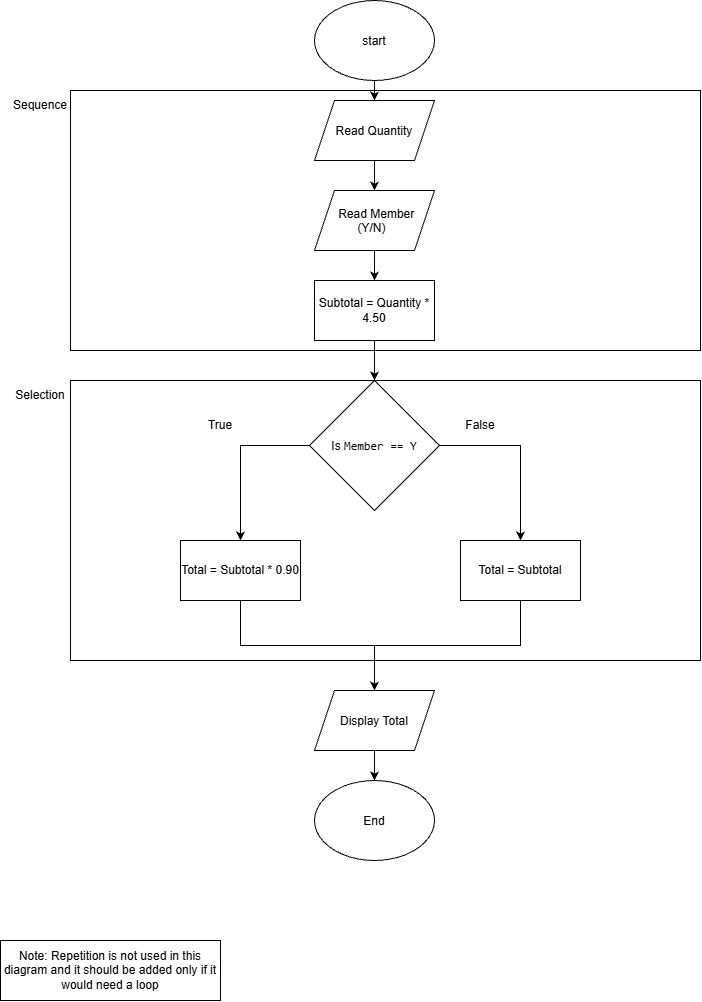

The diagram above was exported from draw.io. Its source (the exported page's mxGraphModel, read from the mxfile embedded in the PNG):
<mxGraphModel dx="2054" dy="1103" grid="1" gridSize="10" guides="1" tooltips="1" connect="1" arrows="1" fold="1" page="1" pageScale="1" pageWidth="827" pageHeight="1169" math="0" shadow="0">
  <root>
    <mxCell id="0" />
    <mxCell id="1" parent="0" />
    <mxCell id="v6O48isXXIEWifXZonXA-24" parent="1" style="rounded=0;whiteSpace=wrap;html=1;fillColor=none;" value="" vertex="1">
      <mxGeometry height="260" width="630" x="110" y="150" as="geometry" />
    </mxCell>
    <mxCell id="v6O48isXXIEWifXZonXA-26" parent="1" style="rounded=0;whiteSpace=wrap;html=1;fillColor=none;" value="" vertex="1">
      <mxGeometry height="280" width="630" x="110" y="440" as="geometry" />
    </mxCell>
    <mxCell id="v6O48isXXIEWifXZonXA-20" edge="1" parent="1" source="v6O48isXXIEWifXZonXA-1" style="edgeStyle=orthogonalEdgeStyle;rounded=0;orthogonalLoop=1;jettySize=auto;html=1;exitX=0.5;exitY=1;exitDx=0;exitDy=0;entryX=0.5;entryY=0;entryDx=0;entryDy=0;defaultLabelBackgroundColor=page;" target="v6O48isXXIEWifXZonXA-4">
      <mxGeometry relative="1" as="geometry" />
    </mxCell>
    <mxCell id="v6O48isXXIEWifXZonXA-1" parent="1" style="ellipse;whiteSpace=wrap;html=1;shapeInside=1;" value="start" vertex="1">
      <mxGeometry height="80" width="120" x="354" y="60" as="geometry" />
    </mxCell>
    <mxCell id="v6O48isXXIEWifXZonXA-9" edge="1" parent="1" source="v6O48isXXIEWifXZonXA-3" style="edgeStyle=orthogonalEdgeStyle;rounded=0;orthogonalLoop=1;jettySize=auto;html=1;exitX=0.5;exitY=1;exitDx=0;exitDy=0;entryX=0.5;entryY=0;entryDx=0;entryDy=0;defaultLabelBackgroundColor=page;" target="v6O48isXXIEWifXZonXA-8">
      <mxGeometry relative="1" as="geometry" />
    </mxCell>
    <mxCell id="v6O48isXXIEWifXZonXA-3" parent="1" style="rounded=0;whiteSpace=wrap;html=1;" value="Subtotal = Quantity * 4.50" vertex="1">
      <mxGeometry height="60" width="120" x="354" y="340" as="geometry" />
    </mxCell>
    <mxCell id="v6O48isXXIEWifXZonXA-6" edge="1" parent="1" source="v6O48isXXIEWifXZonXA-4" style="edgeStyle=orthogonalEdgeStyle;rounded=0;orthogonalLoop=1;jettySize=auto;html=1;exitX=0.5;exitY=1;exitDx=0;exitDy=0;entryX=0.5;entryY=0;entryDx=0;entryDy=0;defaultLabelBackgroundColor=page;" target="v6O48isXXIEWifXZonXA-5">
      <mxGeometry relative="1" as="geometry" />
    </mxCell>
    <mxCell id="v6O48isXXIEWifXZonXA-4" parent="1" style="shape=parallelogram;perimeter=parallelogramPerimeter;whiteSpace=wrap;html=1;shapeInside=1;fixedSize=1;" value="Read Quantity" vertex="1">
      <mxGeometry height="60" width="120" x="354" y="160" as="geometry" />
    </mxCell>
    <mxCell id="v6O48isXXIEWifXZonXA-7" edge="1" parent="1" source="v6O48isXXIEWifXZonXA-5" style="edgeStyle=orthogonalEdgeStyle;rounded=0;orthogonalLoop=1;jettySize=auto;html=1;exitX=0.5;exitY=1;exitDx=0;exitDy=0;entryX=0.5;entryY=0;entryDx=0;entryDy=0;defaultLabelBackgroundColor=page;" target="v6O48isXXIEWifXZonXA-3">
      <mxGeometry relative="1" as="geometry" />
    </mxCell>
    <mxCell id="v6O48isXXIEWifXZonXA-5" parent="1" style="shape=parallelogram;perimeter=parallelogramPerimeter;whiteSpace=wrap;html=1;shapeInside=1;fixedSize=1;" value="Read Member (Y/N)" vertex="1">
      <mxGeometry height="60" width="120" x="354" y="250" as="geometry" />
    </mxCell>
    <mxCell id="v6O48isXXIEWifXZonXA-16" edge="1" parent="1" source="v6O48isXXIEWifXZonXA-8" style="edgeStyle=orthogonalEdgeStyle;rounded=0;orthogonalLoop=1;jettySize=auto;html=1;exitX=1;exitY=0.5;exitDx=0;exitDy=0;entryX=0.5;entryY=0;entryDx=0;entryDy=0;defaultLabelBackgroundColor=page;" target="v6O48isXXIEWifXZonXA-15">
      <mxGeometry relative="1" as="geometry" />
    </mxCell>
    <mxCell id="v6O48isXXIEWifXZonXA-8" parent="1" style="rhombus;whiteSpace=wrap;html=1;shapeInside=1;" value="Is &lt;code&gt;Member == Y&lt;/code&gt;" vertex="1">
      <mxGeometry height="130" width="130" x="349" y="440" as="geometry" />
    </mxCell>
    <mxCell id="v6O48isXXIEWifXZonXA-19" edge="1" parent="1" source="v6O48isXXIEWifXZonXA-10" style="edgeStyle=orthogonalEdgeStyle;rounded=0;orthogonalLoop=1;jettySize=auto;html=1;exitX=0.5;exitY=1;exitDx=0;exitDy=0;entryX=0.5;entryY=0;entryDx=0;entryDy=0;defaultLabelBackgroundColor=page;" target="v6O48isXXIEWifXZonXA-17">
      <mxGeometry relative="1" as="geometry" />
    </mxCell>
    <mxCell id="v6O48isXXIEWifXZonXA-10" parent="1" style="rounded=0;whiteSpace=wrap;html=1;" value="Total = Subtotal * 0.90" vertex="1">
      <mxGeometry height="60" width="120" x="220" y="600" as="geometry" />
    </mxCell>
    <mxCell id="v6O48isXXIEWifXZonXA-12" edge="1" parent="1" source="v6O48isXXIEWifXZonXA-8" style="edgeStyle=orthogonalEdgeStyle;rounded=0;orthogonalLoop=1;jettySize=auto;html=1;innerLoopWaypoints=1;exitX=0;exitY=0.5;exitDx=0;exitDy=0;entryX=0;entryY=0.5;entryDx=0;entryDy=0;defaultLabelBackgroundColor=page;" target="v6O48isXXIEWifXZonXA-8">
      <mxGeometry relative="1" as="geometry" />
    </mxCell>
    <mxCell id="v6O48isXXIEWifXZonXA-13" parent="1" style="text;html=1;whiteSpace=wrap;strokeColor=none;fillColor=none;align=center;verticalAlign=middle;rounded=0;" value="True" vertex="1">
      <mxGeometry height="30" width="60" x="230" y="470" as="geometry" />
    </mxCell>
    <mxCell id="v6O48isXXIEWifXZonXA-14" parent="1" style="text;html=1;whiteSpace=wrap;strokeColor=none;fillColor=none;align=center;verticalAlign=middle;rounded=0;" value="False" vertex="1">
      <mxGeometry height="30" width="60" x="490" y="470" as="geometry" />
    </mxCell>
    <mxCell id="v6O48isXXIEWifXZonXA-18" edge="1" parent="1" source="v6O48isXXIEWifXZonXA-15" style="edgeStyle=orthogonalEdgeStyle;rounded=0;orthogonalLoop=1;jettySize=auto;html=1;exitX=0.5;exitY=1;exitDx=0;exitDy=0;entryX=0.5;entryY=0;entryDx=0;entryDy=0;defaultLabelBackgroundColor=page;" target="v6O48isXXIEWifXZonXA-17">
      <mxGeometry relative="1" as="geometry" />
    </mxCell>
    <mxCell id="v6O48isXXIEWifXZonXA-15" parent="1" style="rounded=0;whiteSpace=wrap;html=1;" value="Total = Subtotal" vertex="1">
      <mxGeometry height="60" width="120" x="500" y="600" as="geometry" />
    </mxCell>
    <mxCell id="v6O48isXXIEWifXZonXA-22" edge="1" parent="1" source="v6O48isXXIEWifXZonXA-17" style="edgeStyle=orthogonalEdgeStyle;rounded=0;orthogonalLoop=1;jettySize=auto;html=1;exitX=0.5;exitY=1;exitDx=0;exitDy=0;entryX=0.5;entryY=0;entryDx=0;entryDy=0;defaultLabelBackgroundColor=page;" target="v6O48isXXIEWifXZonXA-21">
      <mxGeometry relative="1" as="geometry" />
    </mxCell>
    <mxCell id="v6O48isXXIEWifXZonXA-17" parent="1" style="shape=parallelogram;perimeter=parallelogramPerimeter;whiteSpace=wrap;html=1;shapeInside=1;fixedSize=1;" value="Display Total" vertex="1">
      <mxGeometry height="60" width="120" x="354" y="750" as="geometry" />
    </mxCell>
    <mxCell id="v6O48isXXIEWifXZonXA-21" parent="1" style="ellipse;whiteSpace=wrap;html=1;shapeInside=1;" value="End" vertex="1">
      <mxGeometry height="80" width="120" x="354" y="840" as="geometry" />
    </mxCell>
    <mxCell id="v6O48isXXIEWifXZonXA-25" parent="1" style="text;html=1;whiteSpace=wrap;strokeColor=none;fillColor=none;align=center;verticalAlign=middle;rounded=0;" value="Sequence" vertex="1">
      <mxGeometry height="30" width="60" x="50" y="150" as="geometry" />
    </mxCell>
    <mxCell id="v6O48isXXIEWifXZonXA-28" parent="1" style="text;html=1;whiteSpace=wrap;strokeColor=none;fillColor=none;align=center;verticalAlign=middle;rounded=0;" value="Selection" vertex="1">
      <mxGeometry height="30" width="60" x="50" y="440" as="geometry" />
    </mxCell>
    <mxCell id="v6O48isXXIEWifXZonXA-29" edge="1" parent="1" source="v6O48isXXIEWifXZonXA-8" style="edgeStyle=orthogonalEdgeStyle;rounded=0;orthogonalLoop=1;jettySize=auto;html=1;exitX=0;exitY=0.5;exitDx=0;exitDy=0;entryX=0.5;entryY=0;entryDx=0;entryDy=0;defaultLabelBackgroundColor=page;" target="v6O48isXXIEWifXZonXA-10">
      <mxGeometry relative="1" as="geometry">
        <mxPoint x="489" y="515" as="sourcePoint" />
        <mxPoint x="570" y="610" as="targetPoint" />
      </mxGeometry>
    </mxCell>
    <mxCell id="v6O48isXXIEWifXZonXA-30" parent="1" style="rounded=0;whiteSpace=wrap;html=1;" value="Note: Repetition is not used in this diagram and it should be added only if it would need a loop" vertex="1">
      <mxGeometry height="60" width="220" x="40" y="1000" as="geometry" />
    </mxCell>
  </root>
</mxGraphModel>